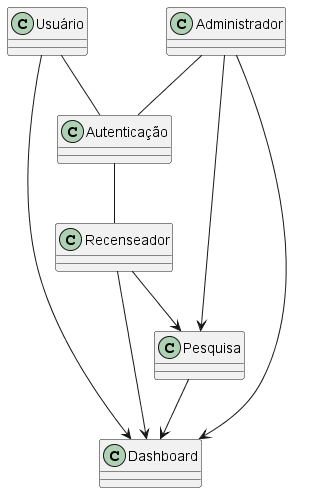

The diagram above was rendered by PlantUML. Its source (embedded in the PNG):
@startuml FastDelivery_DiagramaClasses

class Usuário {
}

class Recenseador {
}

class Administrador {
}

class Pesquisa {
}

class Dashboard {
}

class Autenticação{
}

Usuário  -->  Dashboard
Autenticação -- Recenseador
Administrador -- Autenticação
Pesquisa --> Dashboard
Administrador --> Pesquisa
Recenseador --> Pesquisa
Usuário -- Autenticação
Recenseador --> Dashboard
Administrador --> Dashboard

@enduml